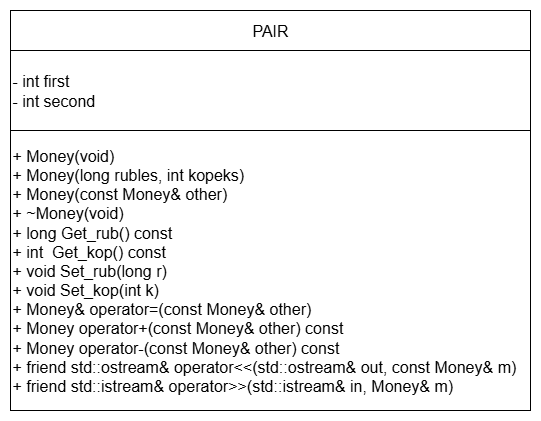

The diagram above was exported from draw.io. Its source (the exported page's mxGraphModel, read from the mxfile embedded in the PNG):
<mxGraphModel dx="1042" dy="660" grid="1" gridSize="10" guides="1" tooltips="1" connect="1" arrows="1" fold="1" page="1" pageScale="1" pageWidth="827" pageHeight="1169" math="0" shadow="0">
  <root>
    <mxCell id="0" />
    <mxCell id="1" parent="0" />
    <mxCell id="gY7BDImLRibvsuREt_h8-79" value="&lt;div&gt;&lt;span style=&quot;font-size: 16px;&quot;&gt;- int first&lt;/span&gt;&lt;/div&gt;&lt;div&gt;&lt;span style=&quot;font-size: 16px;&quot;&gt;- int second&lt;/span&gt;&lt;/div&gt;" style="rounded=0;whiteSpace=wrap;html=1;align=left;" vertex="1" parent="1">
      <mxGeometry x="360" y="320" width="520" height="80" as="geometry" />
    </mxCell>
    <mxCell id="gY7BDImLRibvsuREt_h8-80" value="&lt;font style=&quot;font-size: 16px;&quot;&gt;PAIR&lt;/font&gt;" style="rounded=0;whiteSpace=wrap;html=1;" vertex="1" parent="1">
      <mxGeometry x="360" y="280" width="520" height="40" as="geometry" />
    </mxCell>
    <mxCell id="gY7BDImLRibvsuREt_h8-81" value="&lt;div&gt;&lt;span style=&quot;font-size: 16px;&quot;&gt;+ Money(void)&lt;/span&gt;&lt;/div&gt;&lt;div&gt;&lt;span style=&quot;font-size: 16px;&quot;&gt;+ Money(long rubles, int kopeks)&lt;/span&gt;&lt;/div&gt;&lt;div&gt;&lt;span style=&quot;font-size: 16px;&quot;&gt;+ Money(const Money&amp;amp; other)&lt;/span&gt;&lt;/div&gt;&lt;div&gt;&lt;span style=&quot;font-size: 16px;&quot;&gt;+ ~Money(void)&lt;/span&gt;&lt;/div&gt;&lt;div&gt;&lt;span style=&quot;font-size: 16px;&quot;&gt;+ long Get_rub() const&lt;/span&gt;&lt;/div&gt;&lt;div&gt;&lt;span style=&quot;font-size: 16px;&quot;&gt;+ int&amp;nbsp; Get_kop() const&lt;/span&gt;&lt;/div&gt;&lt;div&gt;&lt;span style=&quot;font-size: 16px;&quot;&gt;+ void Set_rub(long r)&lt;/span&gt;&lt;/div&gt;&lt;div&gt;&lt;span style=&quot;font-size: 16px;&quot;&gt;+ void Set_kop(int k)&lt;/span&gt;&lt;/div&gt;&lt;div&gt;&lt;span style=&quot;font-size: 16px;&quot;&gt;+ Money&amp;amp; operator=(const Money&amp;amp; other)&lt;/span&gt;&lt;/div&gt;&lt;div&gt;&lt;span style=&quot;font-size: 16px;&quot;&gt;+ Money operator+(const Money&amp;amp; other) const&lt;/span&gt;&lt;/div&gt;&lt;div&gt;&lt;span style=&quot;font-size: 16px;&quot;&gt;+ Money operator-(const Money&amp;amp; other) const&lt;/span&gt;&lt;/div&gt;&lt;div&gt;&lt;span style=&quot;font-size: 16px;&quot;&gt;+ friend std::ostream&amp;amp; operator&amp;lt;&amp;lt;(std::ostream&amp;amp; out, const Money&amp;amp; m)&lt;/span&gt;&lt;/div&gt;&lt;div&gt;&lt;span style=&quot;font-size: 16px;&quot;&gt;+ friend std::istream&amp;amp; operator&amp;gt;&amp;gt;(std::istream&amp;amp; in, Money&amp;amp; m)&lt;/span&gt;&lt;/div&gt;" style="rounded=0;whiteSpace=wrap;html=1;align=left;" vertex="1" parent="1">
      <mxGeometry x="360" y="400" width="520" height="280" as="geometry" />
    </mxCell>
  </root>
</mxGraphModel>